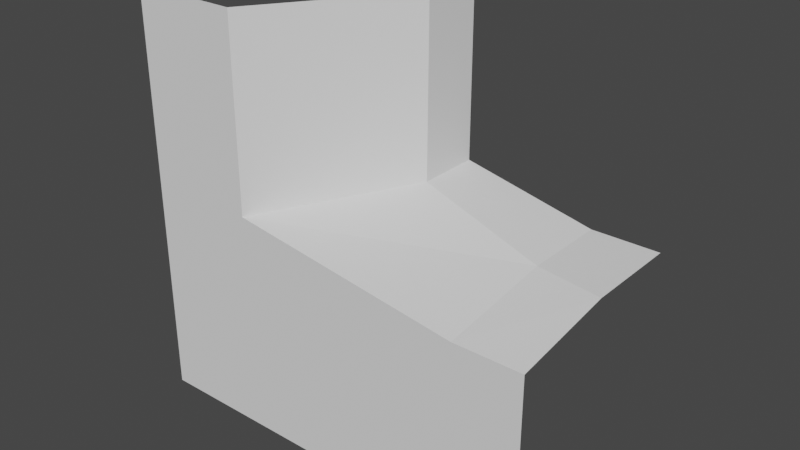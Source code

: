 # Source: adap_cliff_1A.blend  (saved by Blender 3.2.14; exported with 4.5.12 LTS)
import bpy
from mathutils import Matrix  # noqa: F401  (used for matrix-valued properties, if any)

bpy.ops.wm.read_factory_settings(use_empty=True)
scene = bpy.context.scene
scene.name = 'Scene'

# ---- collections
col_collection = bpy.data.collections.new('Collection'); scene.collection.children.link(col_collection)

# ---- world
world_world = bpy.data.worlds.new('World'); scene.world = world_world
world_world.use_nodes = True; world_world.node_tree.nodes.clear()
_N = world_world.node_tree.nodes; _L = world_world.node_tree.links
n0 = _N.new('ShaderNodeOutputWorld'); n0.name = 'World Output'; n0.location = (300, 300)
n1 = _N.new('ShaderNodeBackground'); n1.name = 'Background'; n1.location = (10, 300)
n1.inputs[0].default_value = (0.05088, 0.05088, 0.05088, 1.0)
_L.new(n1.outputs[0], n0.inputs[0])
n0.is_active_output = True
world_world.color = (0.05088, 0.05088, 0.05088)
world_world.use_sun_shadow = False
world_world.sun_shadow_jitter_overblur = 0.0

# ---- meshes
me_plane_005 = bpy.data.meshes.new('Plane.005')
me_plane_005.from_pydata([(-0.2308, -5.96e-08, 0.5), (-0.5, -5.96e-08, 0.5), (-2.98e-08, 0.3446, 0.5), (-5.96e-08, 0.5, 0.5), (-0.2308, -5.96e-08, 0.0414), (0.3332, -4.073e-08, -0.04021), (-2.98e-08, 0.3433, 0.07125), (3.775e-08, 0.5, 0.07125), (0.3332, 0.2884, 0.0), (0.5, 0.2613, 0.0), (0.3332, 0.5, 1.776e-15), (0.5, 0.5, 0.0), (0.5, -2.186e-08, -0.04021), (0.5, 2.186e-08, -0.5), (-0.5, 2.186e-08, -0.5)], [], [(2, 6, 7, 3), (5, 12, 9, 8), (0, 4, 6, 2), (8, 9, 11, 10), (8, 10, 7, 6), (5, 8, 4), (4, 0, 1, 14, 13, 12, 5), (8, 6, 4)])
_uv = me_plane_005.uv_layers.new(name='UVMap')
_uv.uv.foreach_set('vector', [0.0, 0.0, 0.0, 0.0, 0.0, 0.0, 0.0, 0.0, 0.0, 0.0, 0.0, 0.0, 1.0, 0.0, 0.0, 0.0, 0.0, 0.0, 0.0, 0.0, 0.0, 0.0, 0.0, 0.0, 0.0, 0.0, 1.0, 0.0, 1.0, 1.0, 0.0, 1.0, 0.0, 0.0, 0.0, 1.0, 0.0, 1.0, 0.0, 0.0, 0.0, 0.0, 0.0, 0.0, 0.0, 0.0, 0.0, 0.0, 0.0, 0.0, 0.0, 0.0, 0.0, 0.0, 0.0, 0.0, 0.0, 0.0, 0.0, 0.0, 0.0, 0.0, 0.0, 0.0, 0.0, 0.0])
me_plane_005.update()

# ---- objects
ob_mesh = bpy.data.objects.new('Mesh', me_plane_005)

# ---- transforms, parenting, visibility, modifiers, constraints
ob_mesh.location = (0.0, 0.0, 0.0)

# ---- collection membership
col_collection.objects.link(ob_mesh)

# ---- scene / render settings (as saved in the file)
scene.frame_start = 1; scene.frame_end = 250; scene.frame_set(1)
scene.render.engine = 'BLENDER_EEVEE_NEXT'
scene.cycles.sampling_pattern = 'TABULATED_SOBOL'
scene.cycles.use_light_tree = False
scene.view_settings.view_transform = 'Filmic'
bpy.context.view_layer.update()

# ---- added for rendering (the .blend has no active camera and no usable light): camera, sun
cam_auto = bpy.data.cameras.new('AutoCamera')
cam_auto.lens = 50.0
cam_auto.sensor_width = 36.0
cam_auto.clip_end = 1000.0
ob_auto_camera = bpy.data.objects.new('AutoCamera', cam_auto)
scene.collection.objects.link(ob_auto_camera)
ob_auto_camera.location = (1.38784, -1.4154, 1.11027)
ob_auto_camera.rotation_euler = (1.09748, -7.21219e-08, 0.694738)
scene.camera = ob_auto_camera
light_auto_sun = bpy.data.lights.new('AutoSun', 'SUN')
light_auto_sun.energy = 3.0
light_auto_sun.angle = 0.0523599
ob_auto_sun = bpy.data.objects.new('AutoSun', light_auto_sun)
scene.collection.objects.link(ob_auto_sun)
ob_auto_sun.rotation_euler = (0.872665, 0.174533, 0.523599)
bpy.context.view_layer.update()
